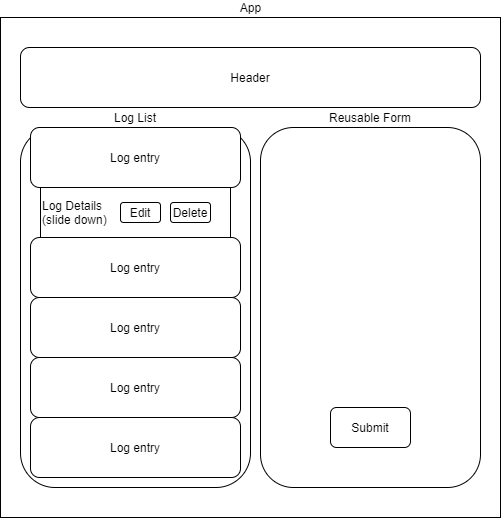

The diagram above was exported from draw.io. Its source (the exported page's mxGraphModel, read from the mxfile embedded in the PNG):
<mxGraphModel dx="726" dy="535" grid="1" gridSize="10" guides="1" tooltips="1" connect="1" arrows="1" fold="1" page="1" pageScale="1" pageWidth="850" pageHeight="1100" math="0" shadow="0">
  <root>
    <mxCell id="0" />
    <mxCell id="1" parent="0" />
    <mxCell id="14" value="App" style="html=1;aspect=fixed;align=center;horizontal=1;labelPosition=center;verticalLabelPosition=top;verticalAlign=bottom;" vertex="1" parent="1">
      <mxGeometry x="150" y="40" width="500" height="500" as="geometry" />
    </mxCell>
    <mxCell id="15" value="Header" style="rounded=1;whiteSpace=wrap;html=1;align=center;" vertex="1" parent="1">
      <mxGeometry x="170" y="70" width="460" height="60" as="geometry" />
    </mxCell>
    <mxCell id="16" value="Reusable Form" style="rounded=1;whiteSpace=wrap;html=1;align=center;labelPosition=center;verticalLabelPosition=top;verticalAlign=bottom;" vertex="1" parent="1">
      <mxGeometry x="410" y="150" width="220" height="360" as="geometry" />
    </mxCell>
    <mxCell id="17" value="Log List" style="rounded=1;whiteSpace=wrap;html=1;align=center;labelPosition=center;verticalLabelPosition=top;verticalAlign=bottom;" vertex="1" parent="1">
      <mxGeometry x="170" y="150" width="230" height="360" as="geometry" />
    </mxCell>
    <mxCell id="18" value="Log entry" style="rounded=1;whiteSpace=wrap;html=1;align=center;" vertex="1" parent="1">
      <mxGeometry x="180" y="150" width="210" height="60" as="geometry" />
    </mxCell>
    <mxCell id="19" value="Log entry" style="rounded=1;whiteSpace=wrap;html=1;align=center;" vertex="1" parent="1">
      <mxGeometry x="180" y="260" width="210" height="60" as="geometry" />
    </mxCell>
    <mxCell id="20" value="Log entry" style="rounded=1;whiteSpace=wrap;html=1;align=center;" vertex="1" parent="1">
      <mxGeometry x="180" y="320" width="210" height="60" as="geometry" />
    </mxCell>
    <mxCell id="21" value="Log entry" style="rounded=1;whiteSpace=wrap;html=1;align=center;" vertex="1" parent="1">
      <mxGeometry x="180" y="380" width="210" height="60" as="geometry" />
    </mxCell>
    <mxCell id="22" value="Log entry" style="rounded=1;whiteSpace=wrap;html=1;align=center;" vertex="1" parent="1">
      <mxGeometry x="180" y="440" width="210" height="60" as="geometry" />
    </mxCell>
    <mxCell id="23" value="Log Details&lt;br&gt;(slide down)" style="rounded=0;whiteSpace=wrap;html=1;align=left;" vertex="1" parent="1">
      <mxGeometry x="190" y="210" width="190" height="50" as="geometry" />
    </mxCell>
    <mxCell id="24" value="Submit" style="rounded=1;whiteSpace=wrap;html=1;align=center;" vertex="1" parent="1">
      <mxGeometry x="480" y="430" width="80" height="40" as="geometry" />
    </mxCell>
    <mxCell id="25" value="Edit" style="rounded=1;whiteSpace=wrap;html=1;align=center;" vertex="1" parent="1">
      <mxGeometry x="270" y="225" width="40" height="20" as="geometry" />
    </mxCell>
    <mxCell id="26" value="Delete" style="rounded=1;whiteSpace=wrap;html=1;align=center;" vertex="1" parent="1">
      <mxGeometry x="320" y="225" width="40" height="20" as="geometry" />
    </mxCell>
  </root>
</mxGraphModel>